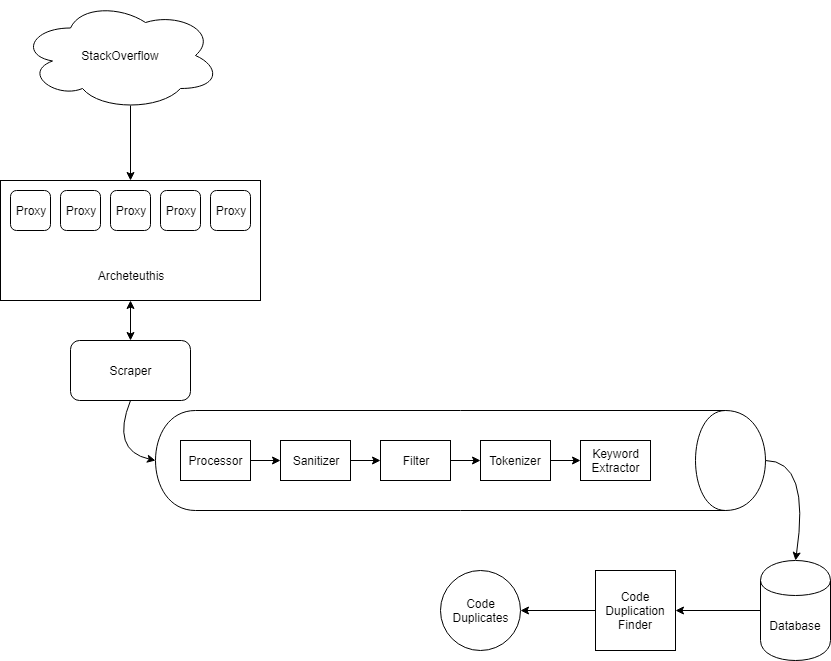

The diagram above was exported from draw.io. Its source (the exported page's mxGraphModel, read from the mxfile embedded in the PNG):
<mxGraphModel dx="754" dy="1482" grid="1" gridSize="10" guides="1" tooltips="1" connect="1" arrows="1" fold="1" page="1" pageScale="1" pageWidth="850" pageHeight="1100" math="0" shadow="0">
  <root>
    <mxCell id="0" />
    <mxCell id="1" parent="0" />
    <mxCell id="5ssUiFB7GJkjp5FOPueY-9" value="&lt;br&gt;&lt;br&gt;&lt;br&gt;&lt;br&gt;&lt;br&gt;Archeteuthis" style="rounded=0;whiteSpace=wrap;html=1;" vertex="1" parent="1">
      <mxGeometry y="170" width="260" height="120" as="geometry" />
    </mxCell>
    <mxCell id="5ssUiFB7GJkjp5FOPueY-1" value="Database" style="shape=cylinder;whiteSpace=wrap;html=1;boundedLbl=1;backgroundOutline=1;" vertex="1" parent="1">
      <mxGeometry x="760" y="550" width="70" height="100" as="geometry" />
    </mxCell>
    <mxCell id="5ssUiFB7GJkjp5FOPueY-2" value="Code Duplication&lt;br&gt;Finder&lt;br&gt;" style="whiteSpace=wrap;html=1;aspect=fixed;" vertex="1" parent="1">
      <mxGeometry x="595" y="560" width="80" height="80" as="geometry" />
    </mxCell>
    <mxCell id="5ssUiFB7GJkjp5FOPueY-3" value="" style="endArrow=classic;html=1;exitX=0;exitY=0.5;exitDx=0;exitDy=0;entryX=1;entryY=0.5;entryDx=0;entryDy=0;" edge="1" parent="1" source="5ssUiFB7GJkjp5FOPueY-1" target="5ssUiFB7GJkjp5FOPueY-2">
      <mxGeometry width="50" height="50" relative="1" as="geometry">
        <mxPoint x="430" y="300" as="sourcePoint" />
        <mxPoint x="480" y="250" as="targetPoint" />
      </mxGeometry>
    </mxCell>
    <mxCell id="5ssUiFB7GJkjp5FOPueY-4" value="Proxy" style="rounded=1;whiteSpace=wrap;html=1;" vertex="1" parent="1">
      <mxGeometry x="10" y="180" width="40" height="40" as="geometry" />
    </mxCell>
    <mxCell id="5ssUiFB7GJkjp5FOPueY-5" value="Proxy" style="rounded=1;whiteSpace=wrap;html=1;" vertex="1" parent="1">
      <mxGeometry x="210" y="180" width="40" height="40" as="geometry" />
    </mxCell>
    <mxCell id="5ssUiFB7GJkjp5FOPueY-6" value="Proxy" style="rounded=1;whiteSpace=wrap;html=1;" vertex="1" parent="1">
      <mxGeometry x="160" y="180" width="40" height="40" as="geometry" />
    </mxCell>
    <mxCell id="5ssUiFB7GJkjp5FOPueY-7" value="Proxy" style="rounded=1;whiteSpace=wrap;html=1;" vertex="1" parent="1">
      <mxGeometry x="110" y="180" width="40" height="40" as="geometry" />
    </mxCell>
    <mxCell id="5ssUiFB7GJkjp5FOPueY-8" value="Proxy" style="rounded=1;whiteSpace=wrap;html=1;" vertex="1" parent="1">
      <mxGeometry x="60" y="180" width="40" height="40" as="geometry" />
    </mxCell>
    <mxCell id="5ssUiFB7GJkjp5FOPueY-10" value="" style="shape=cylinder;whiteSpace=wrap;html=1;boundedLbl=1;backgroundOutline=1;rotation=90;" vertex="1" parent="1">
      <mxGeometry x="410" y="145" width="100" height="610" as="geometry" />
    </mxCell>
    <mxCell id="5ssUiFB7GJkjp5FOPueY-11" value="Processor" style="rounded=0;whiteSpace=wrap;html=1;" vertex="1" parent="1">
      <mxGeometry x="180" y="430" width="70" height="40" as="geometry" />
    </mxCell>
    <mxCell id="5ssUiFB7GJkjp5FOPueY-12" value="Tokenizer" style="rounded=0;whiteSpace=wrap;html=1;" vertex="1" parent="1">
      <mxGeometry x="480" y="430" width="70" height="40" as="geometry" />
    </mxCell>
    <mxCell id="5ssUiFB7GJkjp5FOPueY-13" value="Filter" style="rounded=0;whiteSpace=wrap;html=1;" vertex="1" parent="1">
      <mxGeometry x="380" y="430" width="70" height="40" as="geometry" />
    </mxCell>
    <mxCell id="5ssUiFB7GJkjp5FOPueY-14" value="Sanitizer" style="rounded=0;whiteSpace=wrap;html=1;" vertex="1" parent="1">
      <mxGeometry x="280" y="430" width="70" height="40" as="geometry" />
    </mxCell>
    <mxCell id="5ssUiFB7GJkjp5FOPueY-15" value="" style="endArrow=classic;html=1;exitX=1;exitY=0.5;exitDx=0;exitDy=0;" edge="1" parent="1" source="5ssUiFB7GJkjp5FOPueY-11">
      <mxGeometry width="50" height="50" relative="1" as="geometry">
        <mxPoint x="250" y="490" as="sourcePoint" />
        <mxPoint x="280" y="450" as="targetPoint" />
      </mxGeometry>
    </mxCell>
    <mxCell id="5ssUiFB7GJkjp5FOPueY-16" value="" style="endArrow=classic;html=1;exitX=1;exitY=0.5;exitDx=0;exitDy=0;entryX=0;entryY=0.5;entryDx=0;entryDy=0;" edge="1" parent="1" source="5ssUiFB7GJkjp5FOPueY-14" target="5ssUiFB7GJkjp5FOPueY-13">
      <mxGeometry width="50" height="50" relative="1" as="geometry">
        <mxPoint x="260" y="460" as="sourcePoint" />
        <mxPoint x="290" y="460" as="targetPoint" />
      </mxGeometry>
    </mxCell>
    <mxCell id="5ssUiFB7GJkjp5FOPueY-17" value="" style="endArrow=classic;html=1;exitX=1;exitY=0.5;exitDx=0;exitDy=0;entryX=0;entryY=0.5;entryDx=0;entryDy=0;" edge="1" parent="1" source="5ssUiFB7GJkjp5FOPueY-13" target="5ssUiFB7GJkjp5FOPueY-12">
      <mxGeometry width="50" height="50" relative="1" as="geometry">
        <mxPoint x="270" y="470" as="sourcePoint" />
        <mxPoint x="300" y="470" as="targetPoint" />
      </mxGeometry>
    </mxCell>
    <mxCell id="5ssUiFB7GJkjp5FOPueY-18" value="Scraper" style="rounded=1;whiteSpace=wrap;html=1;" vertex="1" parent="1">
      <mxGeometry x="70" y="330" width="120" height="60" as="geometry" />
    </mxCell>
    <mxCell id="5ssUiFB7GJkjp5FOPueY-19" value="Keyword&lt;br&gt;Extractor&lt;br&gt;" style="rounded=0;whiteSpace=wrap;html=1;" vertex="1" parent="1">
      <mxGeometry x="580" y="430" width="70" height="40" as="geometry" />
    </mxCell>
    <mxCell id="5ssUiFB7GJkjp5FOPueY-20" value="" style="endArrow=classic;html=1;exitX=1;exitY=0.5;exitDx=0;exitDy=0;entryX=0;entryY=0.5;entryDx=0;entryDy=0;" edge="1" parent="1" target="5ssUiFB7GJkjp5FOPueY-19">
      <mxGeometry width="50" height="50" relative="1" as="geometry">
        <mxPoint x="550" y="450" as="sourcePoint" />
        <mxPoint x="400" y="470" as="targetPoint" />
      </mxGeometry>
    </mxCell>
    <mxCell id="5ssUiFB7GJkjp5FOPueY-21" value="" style="curved=1;endArrow=classic;html=1;exitX=0.5;exitY=1;exitDx=0;exitDy=0;entryX=0.5;entryY=1;entryDx=0;entryDy=0;" edge="1" parent="1" source="5ssUiFB7GJkjp5FOPueY-18" target="5ssUiFB7GJkjp5FOPueY-10">
      <mxGeometry width="50" height="50" relative="1" as="geometry">
        <mxPoint x="10" y="590" as="sourcePoint" />
        <mxPoint x="60" y="540" as="targetPoint" />
        <Array as="points">
          <mxPoint x="110" y="440" />
        </Array>
      </mxGeometry>
    </mxCell>
    <mxCell id="5ssUiFB7GJkjp5FOPueY-23" value="" style="endArrow=classic;startArrow=classic;html=1;entryX=0.5;entryY=1;entryDx=0;entryDy=0;exitX=0.5;exitY=0;exitDx=0;exitDy=0;" edge="1" parent="1" source="5ssUiFB7GJkjp5FOPueY-18" target="5ssUiFB7GJkjp5FOPueY-9">
      <mxGeometry width="50" height="50" relative="1" as="geometry">
        <mxPoint x="20" y="380" as="sourcePoint" />
        <mxPoint x="70" y="330" as="targetPoint" />
      </mxGeometry>
    </mxCell>
    <mxCell id="5ssUiFB7GJkjp5FOPueY-26" value="StackOverflow" style="ellipse;shape=cloud;whiteSpace=wrap;html=1;" vertex="1" parent="1">
      <mxGeometry x="20" y="-10" width="200" height="110" as="geometry" />
    </mxCell>
    <mxCell id="5ssUiFB7GJkjp5FOPueY-27" value="" style="endArrow=classic;html=1;exitX=0.55;exitY=0.95;exitDx=0;exitDy=0;exitPerimeter=0;entryX=0.5;entryY=0;entryDx=0;entryDy=0;" edge="1" parent="1" source="5ssUiFB7GJkjp5FOPueY-26" target="5ssUiFB7GJkjp5FOPueY-9">
      <mxGeometry width="50" height="50" relative="1" as="geometry">
        <mxPoint x="120" y="160" as="sourcePoint" />
        <mxPoint x="170" y="110" as="targetPoint" />
      </mxGeometry>
    </mxCell>
    <mxCell id="5ssUiFB7GJkjp5FOPueY-29" value="" style="curved=1;endArrow=classic;html=1;exitX=0.5;exitY=0;exitDx=0;exitDy=0;entryX=0.5;entryY=0;entryDx=0;entryDy=0;" edge="1" parent="1" source="5ssUiFB7GJkjp5FOPueY-10" target="5ssUiFB7GJkjp5FOPueY-1">
      <mxGeometry width="50" height="50" relative="1" as="geometry">
        <mxPoint x="790" y="470" as="sourcePoint" />
        <mxPoint x="840" y="420" as="targetPoint" />
        <Array as="points">
          <mxPoint x="810" y="450" />
        </Array>
      </mxGeometry>
    </mxCell>
    <mxCell id="5ssUiFB7GJkjp5FOPueY-30" value="Code&lt;br&gt;Duplicates&lt;br&gt;" style="ellipse;whiteSpace=wrap;html=1;aspect=fixed;" vertex="1" parent="1">
      <mxGeometry x="440" y="560" width="80" height="80" as="geometry" />
    </mxCell>
    <mxCell id="5ssUiFB7GJkjp5FOPueY-31" value="" style="endArrow=classic;html=1;exitX=0;exitY=0.5;exitDx=0;exitDy=0;entryX=1;entryY=0.5;entryDx=0;entryDy=0;" edge="1" parent="1" source="5ssUiFB7GJkjp5FOPueY-2" target="5ssUiFB7GJkjp5FOPueY-30">
      <mxGeometry width="50" height="50" relative="1" as="geometry">
        <mxPoint x="530" y="710" as="sourcePoint" />
        <mxPoint x="580" y="660" as="targetPoint" />
      </mxGeometry>
    </mxCell>
  </root>
</mxGraphModel>